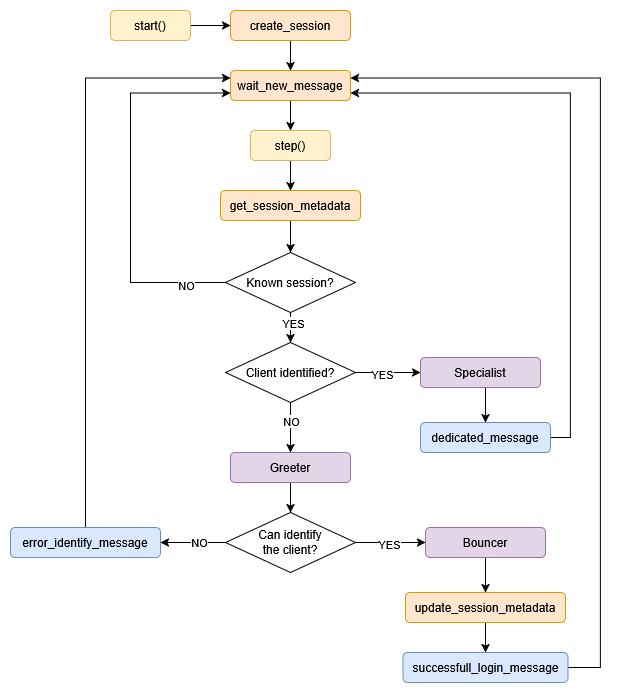

The diagram above was exported from draw.io. Its source (the exported page's mxGraphModel, read from the mxfile embedded in the PNG):
<mxGraphModel dx="1290" dy="1832" grid="1" gridSize="10" guides="1" tooltips="1" connect="1" arrows="1" fold="1" page="1" pageScale="1" pageWidth="1" pageHeight="1" math="0" shadow="0">
  <root>
    <mxCell id="0" />
    <mxCell id="1" parent="0" />
    <mxCell id="BAkn6PXlDN7hhwZghOlc-1" edge="1" parent="1" source="BAkn6PXlDN7hhwZghOlc-2" style="edgeStyle=orthogonalEdgeStyle;rounded=0;orthogonalLoop=1;jettySize=auto;html=1;exitX=1;exitY=0.5;exitDx=0;exitDy=0;entryX=0;entryY=0.5;entryDx=0;entryDy=0;" target="BAkn6PXlDN7hhwZghOlc-4">
      <mxGeometry relative="1" as="geometry" />
    </mxCell>
    <mxCell id="BAkn6PXlDN7hhwZghOlc-2" parent="1" style="rounded=1;whiteSpace=wrap;html=1;fillColor=#fff2cc;strokeColor=#d6b656;" value="start()" vertex="1">
      <mxGeometry height="30" width="80" x="120" y="-1120" as="geometry" />
    </mxCell>
    <mxCell id="BAkn6PXlDN7hhwZghOlc-3" edge="1" parent="1" source="BAkn6PXlDN7hhwZghOlc-4" style="edgeStyle=orthogonalEdgeStyle;rounded=0;orthogonalLoop=1;jettySize=auto;html=1;exitX=0.5;exitY=1;exitDx=0;exitDy=0;entryX=0.5;entryY=0;entryDx=0;entryDy=0;" target="BAkn6PXlDN7hhwZghOlc-6">
      <mxGeometry relative="1" as="geometry" />
    </mxCell>
    <mxCell id="BAkn6PXlDN7hhwZghOlc-4" parent="1" style="rounded=1;whiteSpace=wrap;html=1;fillColor=#ffe6cc;strokeColor=#d79b00;" value="create_session" vertex="1">
      <mxGeometry height="30" width="120" x="240" y="-1120" as="geometry" />
    </mxCell>
    <mxCell id="BAkn6PXlDN7hhwZghOlc-5" edge="1" parent="1" source="BAkn6PXlDN7hhwZghOlc-6" style="edgeStyle=orthogonalEdgeStyle;rounded=0;orthogonalLoop=1;jettySize=auto;html=1;exitX=0.5;exitY=1;exitDx=0;exitDy=0;entryX=0.5;entryY=0;entryDx=0;entryDy=0;" target="BAkn6PXlDN7hhwZghOlc-8">
      <mxGeometry relative="1" as="geometry" />
    </mxCell>
    <mxCell id="BAkn6PXlDN7hhwZghOlc-6" parent="1" style="rounded=1;whiteSpace=wrap;html=1;fillColor=#ffe6cc;strokeColor=#d79b00;" value="wait_new_message" vertex="1">
      <mxGeometry height="30" width="120" x="240" y="-1060" as="geometry" />
    </mxCell>
    <mxCell id="BAkn6PXlDN7hhwZghOlc-7" edge="1" parent="1" source="BAkn6PXlDN7hhwZghOlc-8" style="edgeStyle=orthogonalEdgeStyle;rounded=0;orthogonalLoop=1;jettySize=auto;html=1;exitX=0.5;exitY=1;exitDx=0;exitDy=0;entryX=0.5;entryY=0;entryDx=0;entryDy=0;" target="BAkn6PXlDN7hhwZghOlc-10">
      <mxGeometry relative="1" as="geometry" />
    </mxCell>
    <mxCell id="BAkn6PXlDN7hhwZghOlc-8" parent="1" style="rounded=1;whiteSpace=wrap;html=1;fillColor=#fff2cc;strokeColor=#d6b656;" value="step()" vertex="1">
      <mxGeometry height="30" width="80" x="260" y="-1000" as="geometry" />
    </mxCell>
    <mxCell id="BAkn6PXlDN7hhwZghOlc-36" edge="1" parent="1" source="BAkn6PXlDN7hhwZghOlc-10" style="edgeStyle=orthogonalEdgeStyle;rounded=0;orthogonalLoop=1;jettySize=auto;html=1;entryX=0.5;entryY=0;entryDx=0;entryDy=0;" target="BAkn6PXlDN7hhwZghOlc-35">
      <mxGeometry relative="1" as="geometry" />
    </mxCell>
    <mxCell id="BAkn6PXlDN7hhwZghOlc-10" parent="1" style="rounded=1;whiteSpace=wrap;html=1;fillColor=#ffe6cc;strokeColor=#d79b00;" value="get_session_metadata" vertex="1">
      <mxGeometry height="30" width="140" x="230" y="-940" as="geometry" />
    </mxCell>
    <mxCell id="BAkn6PXlDN7hhwZghOlc-11" edge="1" parent="1" source="BAkn6PXlDN7hhwZghOlc-15" style="edgeStyle=orthogonalEdgeStyle;rounded=0;orthogonalLoop=1;jettySize=auto;html=1;exitX=1;exitY=0.5;exitDx=0;exitDy=0;entryX=0;entryY=0.5;entryDx=0;entryDy=0;" target="BAkn6PXlDN7hhwZghOlc-17">
      <mxGeometry relative="1" as="geometry" />
    </mxCell>
    <mxCell id="BAkn6PXlDN7hhwZghOlc-12" connectable="0" parent="BAkn6PXlDN7hhwZghOlc-11" style="edgeLabel;html=1;align=center;verticalAlign=middle;resizable=0;points=[];labelBackgroundColor=default;" value="YES" vertex="1">
      <mxGeometry relative="1" x="-0.2" y="4" as="geometry">
        <mxPoint x="-1" y="5" as="offset" />
      </mxGeometry>
    </mxCell>
    <mxCell id="BAkn6PXlDN7hhwZghOlc-13" edge="1" parent="1" source="BAkn6PXlDN7hhwZghOlc-15" style="edgeStyle=orthogonalEdgeStyle;rounded=0;orthogonalLoop=1;jettySize=auto;html=1;exitX=0.5;exitY=1;exitDx=0;exitDy=0;entryX=0.5;entryY=0;entryDx=0;entryDy=0;" target="BAkn6PXlDN7hhwZghOlc-21">
      <mxGeometry relative="1" as="geometry" />
    </mxCell>
    <mxCell id="BAkn6PXlDN7hhwZghOlc-14" connectable="0" parent="BAkn6PXlDN7hhwZghOlc-13" style="edgeLabel;html=1;align=center;verticalAlign=middle;resizable=0;points=[];labelBackgroundColor=default;" value="&lt;span&gt;NO&lt;/span&gt;" vertex="1">
      <mxGeometry relative="1" x="-0.2524" y="-2" as="geometry">
        <mxPoint x="2" as="offset" />
      </mxGeometry>
    </mxCell>
    <mxCell id="BAkn6PXlDN7hhwZghOlc-15" parent="1" style="rhombus;whiteSpace=wrap;html=1;" value="Client identified?" vertex="1">
      <mxGeometry height="60" width="130" x="235" y="-788" as="geometry" />
    </mxCell>
    <mxCell id="BAkn6PXlDN7hhwZghOlc-16" edge="1" parent="1" source="BAkn6PXlDN7hhwZghOlc-17" style="edgeStyle=orthogonalEdgeStyle;rounded=0;orthogonalLoop=1;jettySize=auto;html=1;exitX=0.5;exitY=1;exitDx=0;exitDy=0;entryX=0.5;entryY=0;entryDx=0;entryDy=0;" target="BAkn6PXlDN7hhwZghOlc-19">
      <mxGeometry relative="1" as="geometry" />
    </mxCell>
    <mxCell id="BAkn6PXlDN7hhwZghOlc-17" parent="1" style="rounded=1;whiteSpace=wrap;html=1;fillColor=#e1d5e7;strokeColor=#9673a6;" value="Specialist" vertex="1">
      <mxGeometry height="30" width="120" x="430" y="-773" as="geometry" />
    </mxCell>
    <mxCell id="BAkn6PXlDN7hhwZghOlc-18" edge="1" parent="1" source="BAkn6PXlDN7hhwZghOlc-19" style="edgeStyle=orthogonalEdgeStyle;rounded=0;orthogonalLoop=1;jettySize=auto;html=1;exitX=1;exitY=0.5;exitDx=0;exitDy=0;entryX=1;entryY=0.75;entryDx=0;entryDy=0;" target="BAkn6PXlDN7hhwZghOlc-6">
      <mxGeometry relative="1" as="geometry">
        <Array as="points">
          <mxPoint x="580" y="-693" />
          <mxPoint x="580" y="-1037" />
        </Array>
      </mxGeometry>
    </mxCell>
    <mxCell id="BAkn6PXlDN7hhwZghOlc-19" parent="1" style="rounded=1;whiteSpace=wrap;html=1;fillColor=#dae8fc;strokeColor=#6c8ebf;" value="dedicated_message" vertex="1">
      <mxGeometry height="30" width="130" x="430" y="-708" as="geometry" />
    </mxCell>
    <mxCell id="BAkn6PXlDN7hhwZghOlc-20" edge="1" parent="1" source="BAkn6PXlDN7hhwZghOlc-21" style="edgeStyle=orthogonalEdgeStyle;rounded=0;orthogonalLoop=1;jettySize=auto;html=1;exitX=0.5;exitY=1;exitDx=0;exitDy=0;entryX=0.5;entryY=0;entryDx=0;entryDy=0;" target="BAkn6PXlDN7hhwZghOlc-26">
      <mxGeometry relative="1" as="geometry" />
    </mxCell>
    <mxCell id="BAkn6PXlDN7hhwZghOlc-21" parent="1" style="rounded=1;whiteSpace=wrap;html=1;fillColor=#e1d5e7;strokeColor=#9673a6;" value="Greeter" vertex="1">
      <mxGeometry height="30" width="120" x="240" y="-678" as="geometry" />
    </mxCell>
    <mxCell id="BAkn6PXlDN7hhwZghOlc-22" edge="1" parent="1" source="BAkn6PXlDN7hhwZghOlc-26" style="edgeStyle=orthogonalEdgeStyle;rounded=0;orthogonalLoop=1;jettySize=auto;html=1;exitX=0;exitY=0.5;exitDx=0;exitDy=0;entryX=1;entryY=0.5;entryDx=0;entryDy=0;" target="BAkn6PXlDN7hhwZghOlc-28">
      <mxGeometry relative="1" as="geometry" />
    </mxCell>
    <mxCell id="BAkn6PXlDN7hhwZghOlc-23" connectable="0" parent="BAkn6PXlDN7hhwZghOlc-22" style="edgeLabel;html=1;align=center;verticalAlign=middle;resizable=0;points=[];" value="NO" vertex="1">
      <mxGeometry relative="1" x="-0.1812" y="-1" as="geometry">
        <mxPoint as="offset" />
      </mxGeometry>
    </mxCell>
    <mxCell id="BAkn6PXlDN7hhwZghOlc-24" edge="1" parent="1" source="BAkn6PXlDN7hhwZghOlc-26" style="edgeStyle=orthogonalEdgeStyle;rounded=0;orthogonalLoop=1;jettySize=auto;html=1;exitX=1;exitY=0.5;exitDx=0;exitDy=0;entryX=0;entryY=0.5;entryDx=0;entryDy=0;" target="BAkn6PXlDN7hhwZghOlc-30">
      <mxGeometry relative="1" as="geometry" />
    </mxCell>
    <mxCell id="BAkn6PXlDN7hhwZghOlc-25" connectable="0" parent="BAkn6PXlDN7hhwZghOlc-24" style="edgeLabel;html=1;align=center;verticalAlign=middle;resizable=0;points=[];labelBackgroundColor=default;" value="YES" vertex="1">
      <mxGeometry relative="1" x="-0.0731" y="-1" as="geometry">
        <mxPoint x="1" as="offset" />
      </mxGeometry>
    </mxCell>
    <mxCell id="BAkn6PXlDN7hhwZghOlc-26" parent="1" style="rhombus;whiteSpace=wrap;html=1;" value="Can identify&lt;div&gt;the client?&lt;/div&gt;" vertex="1">
      <mxGeometry height="60" width="130" x="235" y="-618" as="geometry" />
    </mxCell>
    <mxCell id="BAkn6PXlDN7hhwZghOlc-39" edge="1" parent="1" source="BAkn6PXlDN7hhwZghOlc-28" style="edgeStyle=orthogonalEdgeStyle;rounded=0;orthogonalLoop=1;jettySize=auto;html=1;entryX=0;entryY=0.25;entryDx=0;entryDy=0;" target="BAkn6PXlDN7hhwZghOlc-6">
      <mxGeometry relative="1" as="geometry">
        <Array as="points">
          <mxPoint x="95" y="-1052" />
        </Array>
      </mxGeometry>
    </mxCell>
    <mxCell id="BAkn6PXlDN7hhwZghOlc-28" parent="1" style="rounded=1;whiteSpace=wrap;html=1;fillColor=#dae8fc;strokeColor=#6c8ebf;" value="error_identify_message" vertex="1">
      <mxGeometry height="30" width="150" x="20" y="-603" as="geometry" />
    </mxCell>
    <mxCell id="BAkn6PXlDN7hhwZghOlc-29" edge="1" parent="1" source="BAkn6PXlDN7hhwZghOlc-30" style="edgeStyle=orthogonalEdgeStyle;rounded=0;orthogonalLoop=1;jettySize=auto;html=1;exitX=0.5;exitY=1;exitDx=0;exitDy=0;entryX=0.5;entryY=0;entryDx=0;entryDy=0;" target="BAkn6PXlDN7hhwZghOlc-32">
      <mxGeometry relative="1" as="geometry" />
    </mxCell>
    <mxCell id="BAkn6PXlDN7hhwZghOlc-30" parent="1" style="rounded=1;whiteSpace=wrap;html=1;fillColor=#e1d5e7;strokeColor=#9673a6;" value="Bouncer" vertex="1">
      <mxGeometry height="30" width="120" x="435" y="-603" as="geometry" />
    </mxCell>
    <mxCell id="BAkn6PXlDN7hhwZghOlc-31" edge="1" parent="1" source="BAkn6PXlDN7hhwZghOlc-32" style="edgeStyle=orthogonalEdgeStyle;rounded=0;orthogonalLoop=1;jettySize=auto;html=1;exitX=0.5;exitY=1;exitDx=0;exitDy=0;entryX=0.5;entryY=0;entryDx=0;entryDy=0;" target="BAkn6PXlDN7hhwZghOlc-34">
      <mxGeometry relative="1" as="geometry" />
    </mxCell>
    <mxCell id="BAkn6PXlDN7hhwZghOlc-32" parent="1" style="rounded=1;whiteSpace=wrap;html=1;fillColor=#ffe6cc;strokeColor=#d79b00;" value="update_session_metadata" vertex="1">
      <mxGeometry height="30" width="160" x="415" y="-538" as="geometry" />
    </mxCell>
    <mxCell id="BAkn6PXlDN7hhwZghOlc-33" edge="1" parent="1" source="BAkn6PXlDN7hhwZghOlc-34" style="edgeStyle=orthogonalEdgeStyle;rounded=0;orthogonalLoop=1;jettySize=auto;html=1;exitX=1;exitY=0.5;exitDx=0;exitDy=0;entryX=1;entryY=0.25;entryDx=0;entryDy=0;" target="BAkn6PXlDN7hhwZghOlc-6">
      <mxGeometry relative="1" as="geometry">
        <Array as="points">
          <mxPoint x="610" y="-463" />
          <mxPoint x="610" y="-1052" />
        </Array>
      </mxGeometry>
    </mxCell>
    <mxCell id="BAkn6PXlDN7hhwZghOlc-34" parent="1" style="rounded=1;whiteSpace=wrap;html=1;fillColor=#dae8fc;strokeColor=#6c8ebf;" value="successfull_login_message" vertex="1">
      <mxGeometry height="30" width="165" x="412.5" y="-478" as="geometry" />
    </mxCell>
    <mxCell id="BAkn6PXlDN7hhwZghOlc-37" edge="1" parent="1" source="BAkn6PXlDN7hhwZghOlc-35" style="edgeStyle=orthogonalEdgeStyle;rounded=0;orthogonalLoop=1;jettySize=auto;html=1;entryX=0.5;entryY=0;entryDx=0;entryDy=0;" target="BAkn6PXlDN7hhwZghOlc-15">
      <mxGeometry relative="1" as="geometry" />
    </mxCell>
    <mxCell id="BAkn6PXlDN7hhwZghOlc-38" connectable="0" parent="BAkn6PXlDN7hhwZghOlc-37" style="edgeLabel;html=1;align=center;verticalAlign=middle;resizable=0;points=[];" value="YES" vertex="1">
      <mxGeometry relative="1" x="-0.6067" y="2" as="geometry">
        <mxPoint as="offset" />
      </mxGeometry>
    </mxCell>
    <mxCell id="BAkn6PXlDN7hhwZghOlc-44" edge="1" parent="1" source="BAkn6PXlDN7hhwZghOlc-35" style="edgeStyle=orthogonalEdgeStyle;rounded=0;orthogonalLoop=1;jettySize=auto;html=1;entryX=0;entryY=0.75;entryDx=0;entryDy=0;" target="BAkn6PXlDN7hhwZghOlc-6">
      <mxGeometry relative="1" as="geometry">
        <Array as="points">
          <mxPoint x="140" y="-848" />
          <mxPoint x="140" y="-1037" />
        </Array>
      </mxGeometry>
    </mxCell>
    <mxCell id="BAkn6PXlDN7hhwZghOlc-45" connectable="0" parent="BAkn6PXlDN7hhwZghOlc-44" style="edgeLabel;html=1;align=center;verticalAlign=middle;resizable=0;points=[];" value="NO" vertex="1">
      <mxGeometry relative="1" x="-0.7937" y="2" as="geometry">
        <mxPoint as="offset" />
      </mxGeometry>
    </mxCell>
    <mxCell id="BAkn6PXlDN7hhwZghOlc-35" parent="1" style="rhombus;whiteSpace=wrap;html=1;" value="Known session?" vertex="1">
      <mxGeometry height="60" width="130" x="235" y="-878" as="geometry" />
    </mxCell>
  </root>
</mxGraphModel>